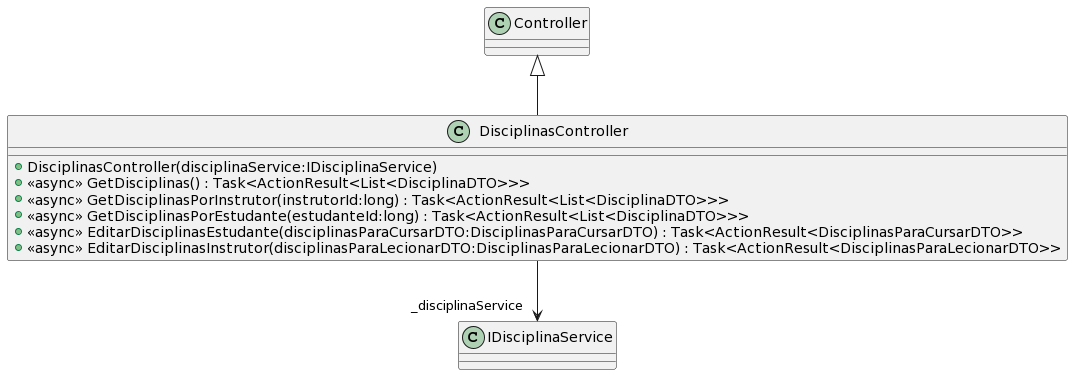

The diagram above was rendered by PlantUML. Its source (embedded in the PNG):
@startuml
class DisciplinasController {
    + DisciplinasController(disciplinaService:IDisciplinaService)
    + <<async>> GetDisciplinas() : Task<ActionResult<List<DisciplinaDTO>>>
    + <<async>> GetDisciplinasPorInstrutor(instrutorId:long) : Task<ActionResult<List<DisciplinaDTO>>>
    + <<async>> GetDisciplinasPorEstudante(estudanteId:long) : Task<ActionResult<List<DisciplinaDTO>>>
    + <<async>> EditarDisciplinasEstudante(disciplinasParaCursarDTO:DisciplinasParaCursarDTO) : Task<ActionResult<DisciplinasParaCursarDTO>>
    + <<async>> EditarDisciplinasInstrutor(disciplinasParaLecionarDTO:DisciplinasParaLecionarDTO) : Task<ActionResult<DisciplinasParaLecionarDTO>>
}
Controller <|-- DisciplinasController
DisciplinasController --> "_disciplinaService" IDisciplinaService
@enduml